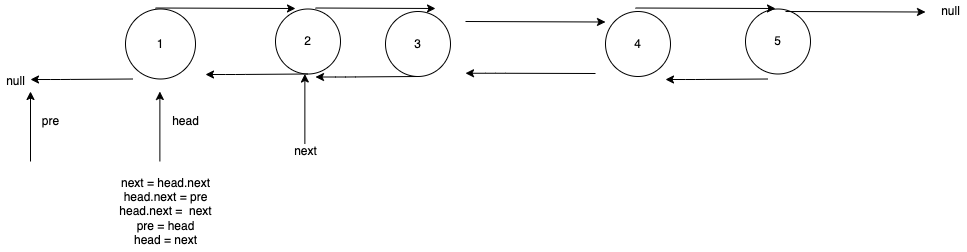

The diagram above was exported from draw.io. Its source (the exported page's mxGraphModel, read from the mxfile embedded in the PNG):
<mxGraphModel dx="2150" dy="601" grid="1" gridSize="10" guides="1" tooltips="1" connect="1" arrows="1" fold="1" page="1" pageScale="1" pageWidth="827" pageHeight="1169" math="0" shadow="0">
  <root>
    <mxCell id="0" />
    <mxCell id="1" parent="0" />
    <mxCell id="3" value="1" style="ellipse;whiteSpace=wrap;html=1;aspect=fixed;" vertex="1" parent="1">
      <mxGeometry x="60" y="177.5" width="70" height="70" as="geometry" />
    </mxCell>
    <mxCell id="5" value="2" style="ellipse;whiteSpace=wrap;html=1;aspect=fixed;" vertex="1" parent="1">
      <mxGeometry x="210" y="177.5" width="65" height="65" as="geometry" />
    </mxCell>
    <mxCell id="15" value="3" style="ellipse;whiteSpace=wrap;html=1;aspect=fixed;" vertex="1" parent="1">
      <mxGeometry x="320" y="180" width="65" height="65" as="geometry" />
    </mxCell>
    <mxCell id="16" value="4" style="ellipse;whiteSpace=wrap;html=1;aspect=fixed;" vertex="1" parent="1">
      <mxGeometry x="540" y="180" width="65" height="65" as="geometry" />
    </mxCell>
    <mxCell id="17" value="5" style="ellipse;whiteSpace=wrap;html=1;aspect=fixed;" vertex="1" parent="1">
      <mxGeometry x="680" y="177.5" width="65" height="65" as="geometry" />
    </mxCell>
    <mxCell id="21" value="" style="endArrow=classic;html=1;" edge="1" parent="1">
      <mxGeometry width="50" height="50" relative="1" as="geometry">
        <mxPoint x="90" y="176.5" as="sourcePoint" />
        <mxPoint x="230" y="177" as="targetPoint" />
      </mxGeometry>
    </mxCell>
    <mxCell id="22" value="" style="endArrow=classic;html=1;exitX=0.5;exitY=1;exitDx=0;exitDy=0;" edge="1" parent="1" source="5">
      <mxGeometry width="50" height="50" relative="1" as="geometry">
        <mxPoint x="120" y="242.5" as="sourcePoint" />
        <mxPoint x="140" y="243" as="targetPoint" />
        <Array as="points">
          <mxPoint x="170" y="243" />
        </Array>
      </mxGeometry>
    </mxCell>
    <mxCell id="23" value="" style="endArrow=classic;html=1;" edge="1" parent="1">
      <mxGeometry width="50" height="50" relative="1" as="geometry">
        <mxPoint x="250" y="176.5" as="sourcePoint" />
        <mxPoint x="370" y="177" as="targetPoint" />
      </mxGeometry>
    </mxCell>
    <mxCell id="24" value="" style="endArrow=classic;html=1;" edge="1" parent="1">
      <mxGeometry width="50" height="50" relative="1" as="geometry">
        <mxPoint x="400" y="190" as="sourcePoint" />
        <mxPoint x="540" y="190.5" as="targetPoint" />
      </mxGeometry>
    </mxCell>
    <mxCell id="25" value="" style="endArrow=classic;html=1;" edge="1" parent="1">
      <mxGeometry width="50" height="50" relative="1" as="geometry">
        <mxPoint x="570" y="176.5" as="sourcePoint" />
        <mxPoint x="710" y="177" as="targetPoint" />
      </mxGeometry>
    </mxCell>
    <mxCell id="26" value="" style="endArrow=classic;html=1;exitX=0.5;exitY=1;exitDx=0;exitDy=0;" edge="1" parent="1">
      <mxGeometry width="50" height="50" relative="1" as="geometry">
        <mxPoint x="702.5" y="247.5" as="sourcePoint" />
        <mxPoint x="600" y="248" as="targetPoint" />
        <Array as="points">
          <mxPoint x="630" y="248" />
        </Array>
      </mxGeometry>
    </mxCell>
    <mxCell id="27" value="" style="endArrow=classic;html=1;" edge="1" parent="1">
      <mxGeometry width="50" height="50" relative="1" as="geometry">
        <mxPoint x="530" y="242" as="sourcePoint" />
        <mxPoint x="400" y="241.75" as="targetPoint" />
        <Array as="points">
          <mxPoint x="430" y="241.75" />
        </Array>
      </mxGeometry>
    </mxCell>
    <mxCell id="28" value="" style="endArrow=classic;html=1;exitX=0.5;exitY=1;exitDx=0;exitDy=0;" edge="1" parent="1">
      <mxGeometry width="50" height="50" relative="1" as="geometry">
        <mxPoint x="352.5" y="245" as="sourcePoint" />
        <mxPoint x="250" y="245.5" as="targetPoint" />
        <Array as="points">
          <mxPoint x="280" y="245.5" />
        </Array>
      </mxGeometry>
    </mxCell>
    <mxCell id="29" value="" style="endArrow=classic;html=1;exitX=0.5;exitY=1;exitDx=0;exitDy=0;" edge="1" parent="1">
      <mxGeometry width="50" height="50" relative="1" as="geometry">
        <mxPoint x="67.5" y="247.5" as="sourcePoint" />
        <mxPoint x="-35" y="248" as="targetPoint" />
        <Array as="points">
          <mxPoint x="-5" y="248" />
        </Array>
      </mxGeometry>
    </mxCell>
    <mxCell id="32" value="" style="endArrow=classic;html=1;" edge="1" parent="1">
      <mxGeometry width="50" height="50" relative="1" as="geometry">
        <mxPoint x="720" y="180" as="sourcePoint" />
        <mxPoint x="860" y="180.5000000000001" as="targetPoint" />
      </mxGeometry>
    </mxCell>
    <mxCell id="33" value="" style="endArrow=classic;html=1;" edge="1" parent="1">
      <mxGeometry width="50" height="50" relative="1" as="geometry">
        <mxPoint x="94.38" y="330" as="sourcePoint" />
        <mxPoint x="94.38" y="260" as="targetPoint" />
      </mxGeometry>
    </mxCell>
    <mxCell id="34" value="head" style="text;html=1;align=center;verticalAlign=middle;resizable=0;points=[];autosize=1;strokeColor=none;fillColor=none;" vertex="1" parent="1">
      <mxGeometry x="100" y="280" width="40" height="20" as="geometry" />
    </mxCell>
    <mxCell id="35" value="null" style="text;html=1;align=center;verticalAlign=middle;resizable=0;points=[];autosize=1;strokeColor=none;fillColor=none;" vertex="1" parent="1">
      <mxGeometry x="-65" y="240" width="30" height="20" as="geometry" />
    </mxCell>
    <mxCell id="36" value="null" style="text;html=1;align=center;verticalAlign=middle;resizable=0;points=[];autosize=1;strokeColor=none;fillColor=none;" vertex="1" parent="1">
      <mxGeometry x="870" y="170" width="30" height="20" as="geometry" />
    </mxCell>
    <mxCell id="37" value="" style="endArrow=classic;html=1;" edge="1" parent="1">
      <mxGeometry width="50" height="50" relative="1" as="geometry">
        <mxPoint x="-34.999999999999886" y="330" as="sourcePoint" />
        <mxPoint x="-34.999999999999886" y="260" as="targetPoint" />
      </mxGeometry>
    </mxCell>
    <mxCell id="38" value="pre" style="text;html=1;align=center;verticalAlign=middle;resizable=0;points=[];autosize=1;strokeColor=none;fillColor=none;" vertex="1" parent="1">
      <mxGeometry x="-30" y="280" width="30" height="20" as="geometry" />
    </mxCell>
    <mxCell id="39" value="next" style="text;html=1;align=center;verticalAlign=middle;resizable=0;points=[];autosize=1;strokeColor=none;fillColor=none;" vertex="1" parent="1">
      <mxGeometry x="220" y="310" width="40" height="20" as="geometry" />
    </mxCell>
    <mxCell id="40" value="" style="endArrow=classic;html=1;" edge="1" parent="1">
      <mxGeometry width="50" height="50" relative="1" as="geometry">
        <mxPoint x="239.37000000000012" y="312.5" as="sourcePoint" />
        <mxPoint x="239.37000000000012" y="242.5" as="targetPoint" />
      </mxGeometry>
    </mxCell>
    <mxCell id="41" value="next = head.next&lt;br&gt;head.next = pre&lt;br&gt;head.next =&amp;nbsp; next&lt;br&gt;pre = head&lt;br&gt;head = next" style="text;html=1;align=center;verticalAlign=middle;resizable=0;points=[];autosize=1;strokeColor=none;fillColor=none;" vertex="1" parent="1">
      <mxGeometry x="45" y="340" width="110" height="80" as="geometry" />
    </mxCell>
  </root>
</mxGraphModel>